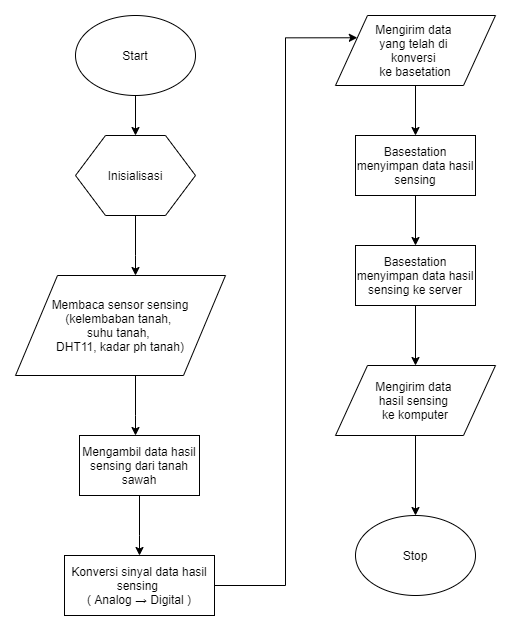

The diagram above was exported from draw.io. Its source (the exported page's mxGraphModel, read from the mxfile embedded in the PNG):
<mxGraphModel dx="2017" dy="910" grid="1" gridSize="10" guides="1" tooltips="1" connect="1" arrows="1" fold="1" page="1" pageScale="1" pageWidth="827" pageHeight="1169" math="0" shadow="0">
  <root>
    <mxCell id="WIyWlLk6GJQsqaUBKTNV-0" />
    <mxCell id="WIyWlLk6GJQsqaUBKTNV-1" parent="WIyWlLk6GJQsqaUBKTNV-0" />
    <mxCell id="HvGkPI86RxRDcHD7GRdk-13" value="" style="edgeStyle=orthogonalEdgeStyle;rounded=0;orthogonalLoop=1;jettySize=auto;html=1;" edge="1" parent="WIyWlLk6GJQsqaUBKTNV-1" source="HvGkPI86RxRDcHD7GRdk-0" target="HvGkPI86RxRDcHD7GRdk-1">
      <mxGeometry relative="1" as="geometry" />
    </mxCell>
    <mxCell id="HvGkPI86RxRDcHD7GRdk-0" value="Start" style="ellipse;whiteSpace=wrap;html=1;" vertex="1" parent="WIyWlLk6GJQsqaUBKTNV-1">
      <mxGeometry x="290" y="100" width="120" height="80" as="geometry" />
    </mxCell>
    <mxCell id="HvGkPI86RxRDcHD7GRdk-14" value="" style="edgeStyle=orthogonalEdgeStyle;rounded=0;orthogonalLoop=1;jettySize=auto;html=1;" edge="1" parent="WIyWlLk6GJQsqaUBKTNV-1" source="HvGkPI86RxRDcHD7GRdk-1" target="HvGkPI86RxRDcHD7GRdk-2">
      <mxGeometry relative="1" as="geometry">
        <Array as="points">
          <mxPoint x="350" y="340" />
          <mxPoint x="350" y="340" />
        </Array>
      </mxGeometry>
    </mxCell>
    <mxCell id="HvGkPI86RxRDcHD7GRdk-1" value="Inisialisasi" style="shape=hexagon;perimeter=hexagonPerimeter2;whiteSpace=wrap;html=1;" vertex="1" parent="WIyWlLk6GJQsqaUBKTNV-1">
      <mxGeometry x="290" y="220" width="120" height="80" as="geometry" />
    </mxCell>
    <mxCell id="HvGkPI86RxRDcHD7GRdk-15" value="" style="edgeStyle=orthogonalEdgeStyle;rounded=0;orthogonalLoop=1;jettySize=auto;html=1;" edge="1" parent="WIyWlLk6GJQsqaUBKTNV-1" source="HvGkPI86RxRDcHD7GRdk-2" target="HvGkPI86RxRDcHD7GRdk-5">
      <mxGeometry relative="1" as="geometry">
        <Array as="points">
          <mxPoint x="350" y="500" />
          <mxPoint x="350" y="500" />
        </Array>
      </mxGeometry>
    </mxCell>
    <mxCell id="HvGkPI86RxRDcHD7GRdk-2" value="&lt;font style=&quot;font-size: 12px&quot;&gt;Membaca sensor sensing&lt;br&gt;(kelembaban tanah, &lt;br&gt;suhu tanah, &lt;br&gt;DHT11, kadar ph tanah)&lt;/font&gt;" style="shape=parallelogram;perimeter=parallelogramPerimeter;whiteSpace=wrap;html=1;" vertex="1" parent="WIyWlLk6GJQsqaUBKTNV-1">
      <mxGeometry x="230" y="360" width="210" height="100" as="geometry" />
    </mxCell>
    <mxCell id="HvGkPI86RxRDcHD7GRdk-16" value="" style="edgeStyle=orthogonalEdgeStyle;rounded=0;orthogonalLoop=1;jettySize=auto;html=1;" edge="1" parent="WIyWlLk6GJQsqaUBKTNV-1" source="HvGkPI86RxRDcHD7GRdk-5" target="HvGkPI86RxRDcHD7GRdk-6">
      <mxGeometry relative="1" as="geometry">
        <Array as="points">
          <mxPoint x="354" y="620" />
          <mxPoint x="354" y="620" />
        </Array>
      </mxGeometry>
    </mxCell>
    <mxCell id="HvGkPI86RxRDcHD7GRdk-5" value="Mengambil data hasil sensing dari tanah sawah" style="rounded=0;whiteSpace=wrap;html=1;" vertex="1" parent="WIyWlLk6GJQsqaUBKTNV-1">
      <mxGeometry x="294" y="520" width="120" height="60" as="geometry" />
    </mxCell>
    <mxCell id="HvGkPI86RxRDcHD7GRdk-17" style="edgeStyle=orthogonalEdgeStyle;rounded=0;orthogonalLoop=1;jettySize=auto;html=1;entryX=0;entryY=0.25;entryDx=0;entryDy=0;" edge="1" parent="WIyWlLk6GJQsqaUBKTNV-1" source="HvGkPI86RxRDcHD7GRdk-6" target="HvGkPI86RxRDcHD7GRdk-7">
      <mxGeometry relative="1" as="geometry">
        <mxPoint x="510" y="200" as="targetPoint" />
        <Array as="points">
          <mxPoint x="500" y="670" />
          <mxPoint x="500" y="122" />
        </Array>
      </mxGeometry>
    </mxCell>
    <mxCell id="HvGkPI86RxRDcHD7GRdk-6" value="Konversi sinyal data hasil sensing &lt;br&gt;(&lt;font style=&quot;font-size: 12px&quot;&gt;&amp;nbsp;&lt;span id=&quot;docs-internal-guid-c999c0ec-7fff-af12-059d-fbc0a4848263&quot;&gt;&lt;span style=&quot;font-family: &amp;#34;arial&amp;#34; ; vertical-align: baseline&quot;&gt;Analog → Digital&lt;/span&gt;&lt;/span&gt;&lt;/font&gt;&amp;nbsp;)" style="rounded=0;whiteSpace=wrap;html=1;" vertex="1" parent="WIyWlLk6GJQsqaUBKTNV-1">
      <mxGeometry x="279" y="640" width="150" height="60" as="geometry" />
    </mxCell>
    <mxCell id="HvGkPI86RxRDcHD7GRdk-18" value="" style="edgeStyle=orthogonalEdgeStyle;rounded=0;orthogonalLoop=1;jettySize=auto;html=1;" edge="1" parent="WIyWlLk6GJQsqaUBKTNV-1" source="HvGkPI86RxRDcHD7GRdk-7" target="HvGkPI86RxRDcHD7GRdk-9">
      <mxGeometry relative="1" as="geometry" />
    </mxCell>
    <mxCell id="HvGkPI86RxRDcHD7GRdk-7" value="Mengirim data &lt;br&gt;yang telah di &lt;br&gt;konversi &lt;br&gt;ke basetation" style="shape=parallelogram;perimeter=parallelogramPerimeter;whiteSpace=wrap;html=1;" vertex="1" parent="WIyWlLk6GJQsqaUBKTNV-1">
      <mxGeometry x="550" y="100" width="160" height="70" as="geometry" />
    </mxCell>
    <mxCell id="HvGkPI86RxRDcHD7GRdk-19" value="" style="edgeStyle=orthogonalEdgeStyle;rounded=0;orthogonalLoop=1;jettySize=auto;html=1;" edge="1" parent="WIyWlLk6GJQsqaUBKTNV-1" source="HvGkPI86RxRDcHD7GRdk-9" target="HvGkPI86RxRDcHD7GRdk-11">
      <mxGeometry relative="1" as="geometry" />
    </mxCell>
    <mxCell id="HvGkPI86RxRDcHD7GRdk-9" value="Basestation menyimpan data hasil sensing" style="rounded=0;whiteSpace=wrap;html=1;" vertex="1" parent="WIyWlLk6GJQsqaUBKTNV-1">
      <mxGeometry x="570" y="220" width="120" height="60" as="geometry" />
    </mxCell>
    <mxCell id="HvGkPI86RxRDcHD7GRdk-22" value="" style="edgeStyle=orthogonalEdgeStyle;rounded=0;orthogonalLoop=1;jettySize=auto;html=1;" edge="1" parent="WIyWlLk6GJQsqaUBKTNV-1" source="HvGkPI86RxRDcHD7GRdk-10" target="HvGkPI86RxRDcHD7GRdk-12">
      <mxGeometry relative="1" as="geometry" />
    </mxCell>
    <mxCell id="HvGkPI86RxRDcHD7GRdk-10" value="Mengirim data &lt;br&gt;hasil sensing &lt;br&gt;ke komputer" style="shape=parallelogram;perimeter=parallelogramPerimeter;whiteSpace=wrap;html=1;" vertex="1" parent="WIyWlLk6GJQsqaUBKTNV-1">
      <mxGeometry x="550" y="450" width="160" height="70" as="geometry" />
    </mxCell>
    <mxCell id="HvGkPI86RxRDcHD7GRdk-20" value="" style="edgeStyle=orthogonalEdgeStyle;rounded=0;orthogonalLoop=1;jettySize=auto;html=1;" edge="1" parent="WIyWlLk6GJQsqaUBKTNV-1" source="HvGkPI86RxRDcHD7GRdk-11">
      <mxGeometry relative="1" as="geometry">
        <mxPoint x="630" y="450" as="targetPoint" />
      </mxGeometry>
    </mxCell>
    <mxCell id="HvGkPI86RxRDcHD7GRdk-11" value="Basestation menyimpan data hasil sensing ke server" style="rounded=0;whiteSpace=wrap;html=1;" vertex="1" parent="WIyWlLk6GJQsqaUBKTNV-1">
      <mxGeometry x="570" y="330" width="120" height="60" as="geometry" />
    </mxCell>
    <mxCell id="HvGkPI86RxRDcHD7GRdk-12" value="Stop" style="ellipse;whiteSpace=wrap;html=1;" vertex="1" parent="WIyWlLk6GJQsqaUBKTNV-1">
      <mxGeometry x="570" y="600" width="120" height="80" as="geometry" />
    </mxCell>
  </root>
</mxGraphModel>